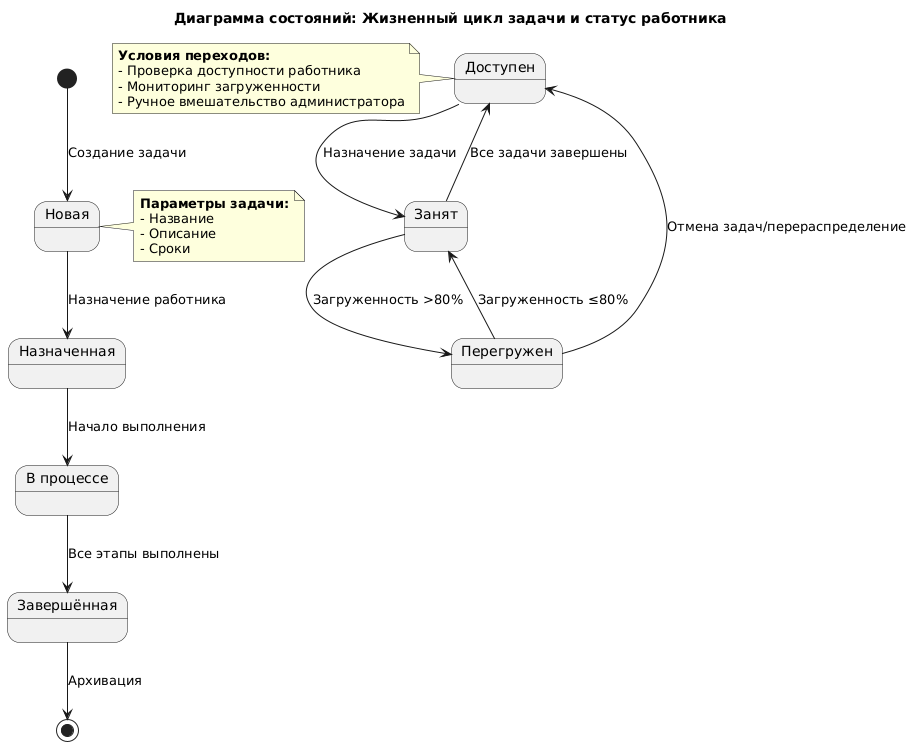

The diagram above was rendered by PlantUML. Its source (embedded in the PNG):
@startuml
title Диаграмма состояний: Жизненный цикл задачи и статус работника

state "Новая" as new_task
state "Назначенная" as assigned
state "В процессе" as in_progress
state "Завершённая" as completed
state "Доступен" as available
state "Занят" as busy
state "Перегружен" as overloaded

[*] --> new_task : Создание задачи
new_task --> assigned : Назначение работника
assigned --> in_progress : Начало выполнения
in_progress --> completed : Все этапы выполнены
completed --> [*] : Архивация

available --> busy : Назначение задачи
busy --> overloaded : Загруженность >80%
overloaded --> busy : Загруженность ≤80%
busy --> available : Все задачи завершены
overloaded --> available : Отмена задач/перераспределение

note right of new_task
  **Параметры задачи:**
  - Название
  - Описание
  - Сроки
end note

note left of available
  **Условия переходов:**
  - Проверка доступности работника
  - Мониторинг загруженности
  - Ручное вмешательство администратора
end note
@enduml